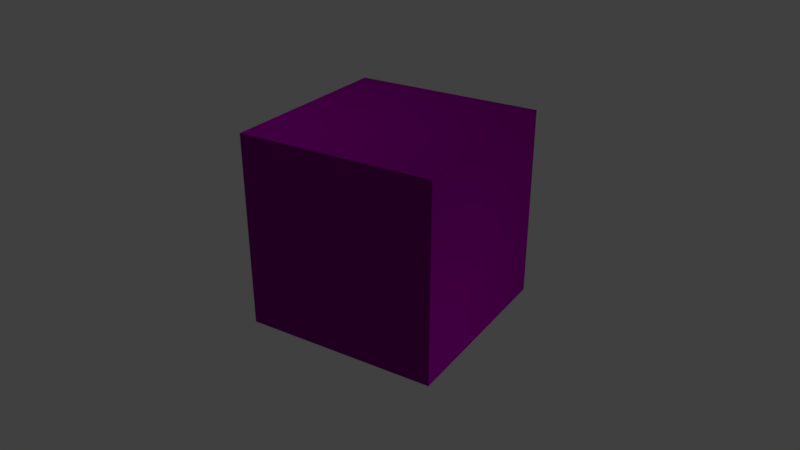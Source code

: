 # Source: untitled.blend  (saved by Blender 2.79.0; exported with 4.5.12 LTS)
import bpy
from mathutils import Matrix  # noqa: F401  (used for matrix-valued properties, if any)

bpy.ops.wm.read_factory_settings(use_empty=True)
scene = bpy.context.scene
scene.name = 'Scene'

# ---- collections
col_collection_1 = bpy.data.collections.new('Collection 1'); scene.collection.children.link(col_collection_1)

# ---- images (referenced by path relative to the original .blend; pixels are not part of the script)
import os
ASSET_DIR = os.environ.get("B2B_ASSET_DIR", "")  # directory of the original .blend (textures are referenced by path, not embedded)
HERE = os.path.dirname(os.path.abspath(__file__))  # packed textures are extracted next to this script under _unpacked/

def load_image(name, relpath, width, height, colorspace="sRGB"):
    """Load a texture the original file referenced (path relative to the .blend, or extracted next to this script)."""
    p = next((c for c in (os.path.join(HERE, relpath), os.path.join(ASSET_DIR, relpath)) if relpath and os.path.exists(c)), "")
    if p:
        img = bpy.data.images.load(p, check_existing=True)
        img.name = name
    else:  # same state as the original file: an image datablock whose file is absent (Cycles renders it pink)
        img = bpy.data.images.new(name, width, height)
        img.source = "FILE"
        img.filepath = "//" + (relpath or name)
    img.colorspace_settings.name = colorspace
    return img
img_spawners_mobs_spawner_16_png = load_image('spawners_mobs_spawner_16.png', 'spawners_mobs_spawner_16.png', 1024, 1024, 'sRGB')

# ---- materials (node trees are filled in below, after node groups)
mat_material = bpy.data.materials.new('Material')
mat_material.alpha_threshold = 0.0
mat_material.preview_render_type = 'CUBE'
mat_material.roughness = 0.5
mat_material.line_color = (0.0, 0.0, 0.0, 1.0)

# ---- material node trees
mat_material.use_nodes = True; mat_material.node_tree.nodes.clear()
_N = mat_material.node_tree.nodes; _L = mat_material.node_tree.links
n0 = _N.new('ShaderNodeOutputMaterial'); n0.name = 'Material Output'; n0.location = (300, 300)
n1 = _N.new('ShaderNodeBsdfDiffuse'); n1.name = 'Diffuse BSDF'; n1.location = (10, 300)
n2 = _N.new('ShaderNodeTexImage'); n2.name = 'Image Texture'; n2.location = (-180, 300)
n2.width = 140
n2.image = img_spawners_mobs_spawner_16_png
n2.interpolation = 'Cubic'
n3 = _N.new('ShaderNodeTexCoord'); n3.name = 'Texture Coordinate'; n3.location = (-180, 100)
_L.new(n1.outputs[0], n0.inputs[0])
_L.new(n2.outputs[0], n1.inputs[0])
_L.new(n3.outputs[0], n1.inputs[2])
n0.is_active_output = True

# ---- world
world_world = bpy.data.worlds.new('World'); scene.world = world_world
world_world.color = (0.05088, 0.05088, 0.05088)
world_world.use_sun_shadow = False
world_world.sun_shadow_jitter_overblur = 0.0
world_world.cycles.sampling_method = 'MANUAL'

# ---- cameras
cam_camera = bpy.data.cameras.new('Camera')
cam_camera.clip_end = 100.0
cam_camera.lens = 35.0
cam_camera.sensor_width = 32.0
cam_camera.sensor_height = 18.0
cam_camera.ortho_scale = 7.314
cam_camera.dof.focus_distance = 0.0

# ---- lights
light_lamp = bpy.data.lights.new('Lamp', 'POINT')
light_lamp.transmission_factor = 0.0
light_lamp.cutoff_distance = 30.0
light_lamp.energy = 100.0
light_lamp.shadow_buffer_clip_start = 1.001
light_lamp.shadow_soft_size = 0.1
light_lamp.shadow_maximum_resolution = 0.006
light_lamp.use_absolute_resolution = True

# ---- meshes
me_cube = bpy.data.meshes.new('Cube')
me_cube.from_pydata([(1.0, 1.0, -1.0), (1.0, -1.0, -1.0), (-1.0, -1.0, -1.0), (-1.0, 1.0, -1.0), (1.0, 1.0, 1.0), (1.0, -1.0, 1.0), (-1.0, -1.0, 1.0), (-1.0, 1.0, 1.0)], [], [(0, 1, 2, 3), (4, 7, 6, 5), (0, 4, 5, 1), (1, 5, 6, 2), (2, 6, 7, 3), (4, 0, 3, 7)])
_uv = me_cube.uv_layers.new(name='UVMap')
_uv.uv.foreach_set('vector', [0.0, 0.0, 1.0, 0.0, 1.0, 1.0, 0.0, 1.0, 0.0, 0.0, 1.0, 0.0, 1.0, 1.0, 0.0, 1.0, 0.0, 0.0, 1.0, 0.0, 1.0, 1.0, 0.0, 1.0, 0.0, 0.0, 1.0, 0.0, 1.0, 1.0, 0.0, 1.0, 0.0, 0.0, 1.0, 0.0, 1.0, 1.0, 0.0, 1.0, 0.0, 0.0, 1.0, 0.0, 1.0, 1.0, 0.0, 1.0])
me_cube.materials.append(mat_material)
me_cube.use_remesh_preserve_volume = False
me_cube.use_remesh_preserve_attributes = False
me_cube.use_mirror_vertex_groups = False
me_cube.update()

# ---- objects
ob_cube = bpy.data.objects.new('Cube', me_cube)
ob_lamp = bpy.data.objects.new('Lamp', light_lamp)
ob_camera = bpy.data.objects.new('Camera', cam_camera)

# ---- transforms, parenting, visibility, modifiers, constraints
ob_cube.location = (0.0, 0.0, 0.0)
ob_cube.lock_rotations_4d = False
ob_cube.empty_display_type = 'ARROWS'
ob_cube.lineart.crease_threshold = 0.0
ob_lamp.location = (0.03409, -0.01206, -6.434)
ob_lamp.rotation_euler = (0.6503, 0.05522, 1.866)
ob_lamp.lock_rotations_4d = False
ob_lamp.empty_display_type = 'ARROWS'
ob_lamp.color = (0.0, 0.0, 0.0, 0.0)
ob_lamp.lineart.crease_threshold = 0.0
ob_camera.location = (4.154, -6.508, 3.763)
ob_camera.rotation_euler = (1.109, -0.0, 0.5601)
ob_camera.lock_rotations_4d = False
ob_camera.empty_display_type = 'ARROWS'
ob_camera.color = (0.0, 0.0, 0.0, 0.0)
ob_camera.display_type = 'WIRE'
ob_camera.lineart.crease_threshold = 0.0

# ---- collection membership
col_collection_1.objects.link(ob_cube)
col_collection_1.objects.link(ob_lamp)
col_collection_1.objects.link(ob_camera)

# ---- scene / render settings (as saved in the file)
scene.camera = ob_camera
scene.frame_start = 1; scene.frame_end = 250; scene.frame_set(1)
scene.render.engine = 'CYCLES'
scene.render.resolution_percentage = 50
scene.render.dither_intensity = 0.0
scene.cycles.use_denoising = False
scene.cycles.samples = 128
scene.cycles.sampling_pattern = 'TABULATED_SOBOL'
scene.cycles.use_adaptive_sampling = False
scene.cycles.use_light_tree = False
scene.cycles.blur_glossy = 0.0
scene.cycles.sample_clamp_indirect = 0.0
scene.view_settings.view_transform = 'Standard'
bpy.context.view_layer.update()
